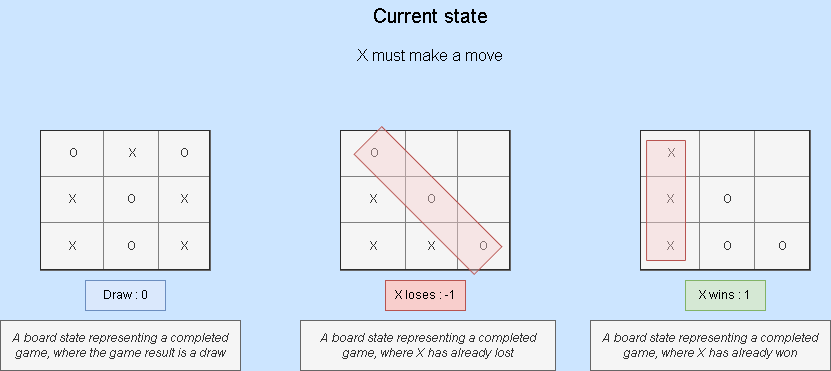

The diagram above was exported from draw.io. Its source (the exported page's mxGraphModel, read from the mxfile embedded in the PNG):
<mxGraphModel dx="1422" dy="754" grid="1" gridSize="10" guides="1" tooltips="1" connect="1" arrows="1" fold="1" page="1" pageScale="1" pageWidth="850" pageHeight="1100" background="#CCE5FF" math="0" shadow="0">
  <root>
    <mxCell id="0" />
    <mxCell id="1" parent="0" />
    <mxCell id="qlIiqfKcdcAsb5xSupkO-1" value="&lt;table border=&quot;1&quot; width=&quot;100%&quot; style=&quot;width: 100% ; height: 100% ; border-collapse: collapse&quot;&gt;&lt;tbody&gt;&lt;tr&gt;&lt;td align=&quot;center&quot;&gt;&amp;nbsp;O&lt;/td&gt;&lt;td align=&quot;center&quot;&gt;&amp;nbsp;X&lt;/td&gt;&lt;td align=&quot;center&quot;&gt;O&lt;/td&gt;&lt;/tr&gt;&lt;tr&gt;&lt;td align=&quot;center&quot;&gt;X&lt;/td&gt;&lt;td align=&quot;center&quot;&gt;O&lt;/td&gt;&lt;td align=&quot;center&quot;&gt;X&lt;/td&gt;&lt;/tr&gt;&lt;tr&gt;&lt;td align=&quot;center&quot;&gt;X&lt;/td&gt;&lt;td align=&quot;center&quot;&gt;O&lt;/td&gt;&lt;td align=&quot;center&quot;&gt;X&lt;/td&gt;&lt;/tr&gt;&lt;/tbody&gt;&lt;/table&gt;" style="text;html=1;overflow=fill;fillColor=#f5f5f5;fontColor=#333333;strokeColor=#666666;" parent="1" vertex="1">
      <mxGeometry x="50" y="140" width="170" height="140" as="geometry" />
    </mxCell>
    <mxCell id="qlIiqfKcdcAsb5xSupkO-3" value="A board state representing a completed&lt;br&gt;game, where the game result is a draw" style="text;html=1;strokeColor=#666666;fillColor=#f5f5f5;align=center;verticalAlign=middle;whiteSpace=wrap;rounded=0;fontColor=#333333;fontStyle=2" parent="1" vertex="1">
      <mxGeometry x="10" y="330" width="240" height="50" as="geometry" />
    </mxCell>
    <mxCell id="qlIiqfKcdcAsb5xSupkO-4" value="Draw : 0" style="text;html=1;strokeColor=#6c8ebf;fillColor=#dae8fc;align=center;verticalAlign=middle;whiteSpace=wrap;rounded=0;" parent="1" vertex="1">
      <mxGeometry x="95" y="290" width="80" height="30" as="geometry" />
    </mxCell>
    <mxCell id="qlIiqfKcdcAsb5xSupkO-5" value="&lt;table border=&quot;1&quot; width=&quot;100%&quot; style=&quot;width: 100% ; height: 100% ; border-collapse: collapse&quot;&gt;&lt;tbody&gt;&lt;tr&gt;&lt;td align=&quot;center&quot;&gt;&amp;nbsp;O&lt;/td&gt;&lt;td align=&quot;center&quot;&gt;&amp;nbsp;&lt;/td&gt;&lt;td align=&quot;center&quot;&gt;&lt;br&gt;&lt;/td&gt;&lt;/tr&gt;&lt;tr&gt;&lt;td align=&quot;center&quot;&gt;X&lt;/td&gt;&lt;td align=&quot;center&quot;&gt;O&lt;/td&gt;&lt;td align=&quot;center&quot;&gt;&lt;br&gt;&lt;/td&gt;&lt;/tr&gt;&lt;tr&gt;&lt;td align=&quot;center&quot;&gt;X&lt;/td&gt;&lt;td align=&quot;center&quot;&gt;X&lt;/td&gt;&lt;td align=&quot;center&quot;&gt;O&lt;/td&gt;&lt;/tr&gt;&lt;/tbody&gt;&lt;/table&gt;" style="text;html=1;overflow=fill;fillColor=#f5f5f5;fontColor=#333333;strokeColor=#666666;" parent="1" vertex="1">
      <mxGeometry x="350" y="140" width="170" height="140" as="geometry" />
    </mxCell>
    <mxCell id="qlIiqfKcdcAsb5xSupkO-7" value="Current state" style="text;html=1;strokeColor=none;fillColor=none;align=center;verticalAlign=middle;whiteSpace=wrap;rounded=0;fontSize=20;" parent="1" vertex="1">
      <mxGeometry x="365" y="10" width="150" height="30" as="geometry" />
    </mxCell>
    <mxCell id="qlIiqfKcdcAsb5xSupkO-8" value="X must make a move" style="text;html=1;strokeColor=none;fillColor=none;align=center;verticalAlign=middle;whiteSpace=wrap;rounded=0;fontSize=16;" parent="1" vertex="1">
      <mxGeometry x="350" y="50" width="180" height="30" as="geometry" />
    </mxCell>
    <mxCell id="qlIiqfKcdcAsb5xSupkO-9" value="X loses : -1" style="text;html=1;strokeColor=#b85450;fillColor=#f8cecc;align=center;verticalAlign=middle;whiteSpace=wrap;rounded=0;" parent="1" vertex="1">
      <mxGeometry x="395" y="290" width="80" height="30" as="geometry" />
    </mxCell>
    <mxCell id="qlIiqfKcdcAsb5xSupkO-10" value="A board state representing a completed&lt;br&gt;game, where X has already lost" style="text;html=1;strokeColor=#666666;fillColor=#f5f5f5;align=center;verticalAlign=middle;whiteSpace=wrap;rounded=0;fontColor=#333333;fontStyle=2" parent="1" vertex="1">
      <mxGeometry x="310" y="330" width="255" height="50" as="geometry" />
    </mxCell>
    <mxCell id="qlIiqfKcdcAsb5xSupkO-11" value="&lt;table border=&quot;1&quot; width=&quot;100%&quot; style=&quot;width: 100% ; height: 100% ; border-collapse: collapse&quot;&gt;&lt;tbody&gt;&lt;tr&gt;&lt;td align=&quot;center&quot;&gt;&amp;nbsp;X&lt;/td&gt;&lt;td align=&quot;center&quot;&gt;&amp;nbsp;&lt;/td&gt;&lt;td align=&quot;center&quot;&gt;&lt;br&gt;&lt;/td&gt;&lt;/tr&gt;&lt;tr&gt;&lt;td align=&quot;center&quot;&gt;X&lt;/td&gt;&lt;td align=&quot;center&quot;&gt;O&lt;/td&gt;&lt;td align=&quot;center&quot;&gt;&lt;br&gt;&lt;/td&gt;&lt;/tr&gt;&lt;tr&gt;&lt;td align=&quot;center&quot;&gt;X&lt;/td&gt;&lt;td align=&quot;center&quot;&gt;O&lt;/td&gt;&lt;td align=&quot;center&quot;&gt;O&lt;/td&gt;&lt;/tr&gt;&lt;/tbody&gt;&lt;/table&gt;" style="text;html=1;overflow=fill;fillColor=#f5f5f5;fontColor=#333333;strokeColor=#666666;" parent="1" vertex="1">
      <mxGeometry x="650" y="140" width="170" height="140" as="geometry" />
    </mxCell>
    <mxCell id="qlIiqfKcdcAsb5xSupkO-12" value="X wins : 1" style="text;html=1;strokeColor=#82b366;fillColor=#d5e8d4;align=center;verticalAlign=middle;whiteSpace=wrap;rounded=0;" parent="1" vertex="1">
      <mxGeometry x="695" y="290" width="80" height="30" as="geometry" />
    </mxCell>
    <mxCell id="qlIiqfKcdcAsb5xSupkO-13" value="A board state representing a completed&lt;br&gt;game, where X has already won" style="text;html=1;strokeColor=#666666;fillColor=#f5f5f5;align=center;verticalAlign=middle;whiteSpace=wrap;rounded=0;fontColor=#333333;fontStyle=2" parent="1" vertex="1">
      <mxGeometry x="600" y="330" width="240" height="50" as="geometry" />
    </mxCell>
    <mxCell id="qlIiqfKcdcAsb5xSupkO-14" value="" style="rounded=0;whiteSpace=wrap;html=1;fillColor=#f8cecc;strokeColor=#b85450;gradientColor=none;shadow=0;glass=0;strokeOpacity=100;fillOpacity=40;direction=west;rotation=45;" parent="1" vertex="1">
      <mxGeometry x="352.5" y="190.52999999999997" width="170" height="38.94" as="geometry" />
    </mxCell>
    <mxCell id="qlIiqfKcdcAsb5xSupkO-15" value="" style="rounded=0;whiteSpace=wrap;html=1;fillColor=#f8cecc;strokeColor=#b85450;gradientColor=none;shadow=0;glass=0;strokeOpacity=100;fillOpacity=40;direction=north;rotation=0;" parent="1" vertex="1">
      <mxGeometry x="656.06" y="150" width="38.94" height="120" as="geometry" />
    </mxCell>
  </root>
</mxGraphModel>